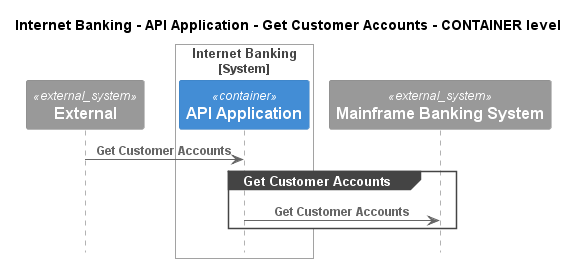

The diagram above was rendered by PlantUML. Its source (embedded in the PNG):
@startuml
!pragma layout smetana
!include ..\..\..\..\..\..\.c4s\C4_Sequence.puml

title Internet Banking - API Application - Get Customer Accounts - CONTAINER level

System_Ext(C4InterFlow.SoftwareSystems.ExternalSystem, "External", "")

System_Boundary(BigBankPlc.SoftwareSystems.InternetBanking, "Internet Banking")
    Container(BigBankPlc.SoftwareSystems.InternetBanking.Containers.APIApplication, "API Application", "", "")
Boundary_End()
System_Ext(BigBankPlc.SoftwareSystems.MainframeBankingSystem, "Mainframe Banking System", "")

Rel(C4InterFlow.SoftwareSystems.ExternalSystem, BigBankPlc.SoftwareSystems.InternetBanking.Containers.APIApplication, "Get Customer Accounts")
group Get Customer Accounts
Rel(BigBankPlc.SoftwareSystems.InternetBanking.Containers.APIApplication, BigBankPlc.SoftwareSystems.MainframeBankingSystem, "Get Customer Accounts")
end


@enduml